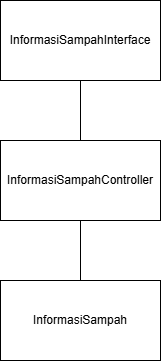

The diagram above was exported from draw.io. Its source (the exported page's mxGraphModel, read from the mxfile embedded in the PNG):
<mxGraphModel dx="499" dy="299" grid="1" gridSize="10" guides="1" tooltips="1" connect="1" arrows="1" fold="1" page="1" pageScale="1" pageWidth="827" pageHeight="1169" math="0" shadow="0">
  <root>
    <mxCell id="0" />
    <mxCell id="1" parent="0" />
    <mxCell id="32XhVH06_96BoJ_6EX4u-3" connectable="0" parent="1" style="group" value="" vertex="1">
      <mxGeometry height="80" width="160" x="320" y="160" as="geometry" />
    </mxCell>
    <mxCell id="32XhVH06_96BoJ_6EX4u-1" parent="32XhVH06_96BoJ_6EX4u-3" style="rounded=0;whiteSpace=wrap;html=1;" value="" vertex="1">
      <mxGeometry height="80" width="160" as="geometry" />
    </mxCell>
    <mxCell id="32XhVH06_96BoJ_6EX4u-2" parent="32XhVH06_96BoJ_6EX4u-3" style="text;html=1;whiteSpace=wrap;strokeColor=none;fillColor=none;align=center;verticalAlign=middle;rounded=0;" value="InformasiSampahInterface" vertex="1">
      <mxGeometry height="80" width="160" as="geometry" />
    </mxCell>
    <mxCell id="32XhVH06_96BoJ_6EX4u-4" connectable="0" parent="1" style="group" value="" vertex="1">
      <mxGeometry height="80" width="160" x="320" y="300" as="geometry" />
    </mxCell>
    <mxCell id="32XhVH06_96BoJ_6EX4u-5" parent="32XhVH06_96BoJ_6EX4u-4" style="rounded=0;whiteSpace=wrap;html=1;" value="" vertex="1">
      <mxGeometry height="80" width="160" as="geometry" />
    </mxCell>
    <mxCell id="32XhVH06_96BoJ_6EX4u-6" parent="32XhVH06_96BoJ_6EX4u-4" style="text;html=1;whiteSpace=wrap;strokeColor=none;fillColor=none;align=center;verticalAlign=middle;rounded=0;" value="InformasiSampahController" vertex="1">
      <mxGeometry height="80" width="160" as="geometry" />
    </mxCell>
    <mxCell id="32XhVH06_96BoJ_6EX4u-7" connectable="0" parent="1" style="group" value="" vertex="1">
      <mxGeometry height="80" width="160" x="320" y="440" as="geometry" />
    </mxCell>
    <mxCell id="32XhVH06_96BoJ_6EX4u-8" parent="32XhVH06_96BoJ_6EX4u-7" style="rounded=0;whiteSpace=wrap;html=1;" value="" vertex="1">
      <mxGeometry height="80" width="160" as="geometry" />
    </mxCell>
    <mxCell id="32XhVH06_96BoJ_6EX4u-9" parent="32XhVH06_96BoJ_6EX4u-7" style="text;html=1;whiteSpace=wrap;strokeColor=none;fillColor=none;align=center;verticalAlign=middle;rounded=0;" value="InformasiSampah" vertex="1">
      <mxGeometry height="80" width="160" as="geometry" />
    </mxCell>
    <mxCell id="32XhVH06_96BoJ_6EX4u-10" edge="1" parent="1" source="32XhVH06_96BoJ_6EX4u-9" style="endArrow=none;html=1;rounded=0;entryX=0.5;entryY=1;entryDx=0;entryDy=0;exitX=0.5;exitY=0;exitDx=0;exitDy=0;" target="32XhVH06_96BoJ_6EX4u-6" value="">
      <mxGeometry height="50" relative="1" width="50" as="geometry">
        <mxPoint x="350" y="420" as="sourcePoint" />
        <mxPoint x="400" y="370" as="targetPoint" />
      </mxGeometry>
    </mxCell>
    <mxCell id="32XhVH06_96BoJ_6EX4u-11" edge="1" parent="1" source="32XhVH06_96BoJ_6EX4u-6" style="endArrow=none;html=1;rounded=0;exitX=0.5;exitY=0;exitDx=0;exitDy=0;entryX=0.5;entryY=1;entryDx=0;entryDy=0;" target="32XhVH06_96BoJ_6EX4u-2" value="">
      <mxGeometry height="50" relative="1" width="50" as="geometry">
        <mxPoint x="410" y="450" as="sourcePoint" />
        <mxPoint x="400" y="250" as="targetPoint" />
      </mxGeometry>
    </mxCell>
  </root>
</mxGraphModel>